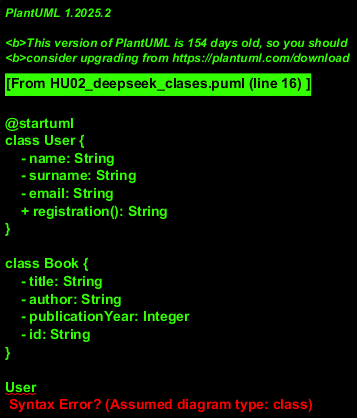

The diagram above was rendered by PlantUML. Its source (embedded in the PNG):
@startuml
class User {
    - name: String
    - surname: String
    - email: String
    + registration(): String
}

class Book {
    - title: String
    - author: String
    - publicationYear: Integer
    - id: String
}

User
    -->* Book
}
@enduml